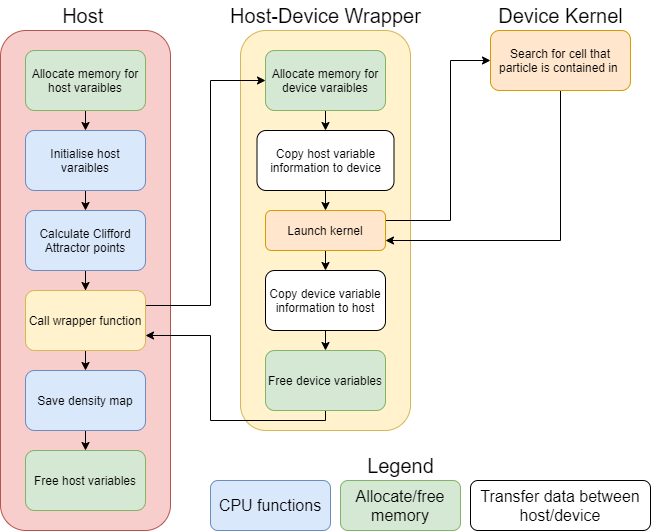

The diagram above was exported from draw.io. Its source (the exported page's mxGraphModel, read from the mxfile embedded in the PNG):
<mxGraphModel dx="1422" dy="762" grid="1" gridSize="10" guides="1" tooltips="1" connect="1" arrows="1" fold="1" page="1" pageScale="1" pageWidth="850" pageHeight="1100" math="0" shadow="0">
  <root>
    <mxCell id="0" />
    <mxCell id="1" parent="0" />
    <mxCell id="dEhuD6Q5DxxY-crR4hiv-15" value="" style="rounded=1;whiteSpace=wrap;html=1;fillColor=#fff2cc;strokeColor=#d6b656;" vertex="1" parent="1">
      <mxGeometry x="350" y="50" width="170" height="400" as="geometry" />
    </mxCell>
    <mxCell id="dEhuD6Q5DxxY-crR4hiv-5" value="" style="rounded=1;whiteSpace=wrap;html=1;fillColor=#f8cecc;strokeColor=#b85450;" vertex="1" parent="1">
      <mxGeometry x="110" y="50" width="170" height="500" as="geometry" />
    </mxCell>
    <mxCell id="dEhuD6Q5DxxY-crR4hiv-29" style="edgeStyle=orthogonalEdgeStyle;rounded=0;orthogonalLoop=1;jettySize=auto;html=1;exitX=0.5;exitY=1;exitDx=0;exitDy=0;entryX=0.5;entryY=0;entryDx=0;entryDy=0;fontSize=20;" edge="1" parent="1" source="dEhuD6Q5DxxY-crR4hiv-1" target="dEhuD6Q5DxxY-crR4hiv-2">
      <mxGeometry relative="1" as="geometry" />
    </mxCell>
    <mxCell id="dEhuD6Q5DxxY-crR4hiv-1" value="Allocate memory for host varaibles" style="rounded=1;whiteSpace=wrap;html=1;fillColor=#d5e8d4;strokeColor=#82b366;" vertex="1" parent="1">
      <mxGeometry x="135" y="70" width="120" height="60" as="geometry" />
    </mxCell>
    <mxCell id="dEhuD6Q5DxxY-crR4hiv-30" style="edgeStyle=orthogonalEdgeStyle;rounded=0;orthogonalLoop=1;jettySize=auto;html=1;exitX=0.5;exitY=1;exitDx=0;exitDy=0;entryX=0.5;entryY=0;entryDx=0;entryDy=0;fontSize=20;" edge="1" parent="1" source="dEhuD6Q5DxxY-crR4hiv-2" target="dEhuD6Q5DxxY-crR4hiv-3">
      <mxGeometry relative="1" as="geometry" />
    </mxCell>
    <mxCell id="dEhuD6Q5DxxY-crR4hiv-2" value="Initialise host varaibles" style="rounded=1;whiteSpace=wrap;html=1;fillColor=#dae8fc;strokeColor=#6c8ebf;" vertex="1" parent="1">
      <mxGeometry x="135" y="150" width="120" height="60" as="geometry" />
    </mxCell>
    <mxCell id="dEhuD6Q5DxxY-crR4hiv-31" style="edgeStyle=orthogonalEdgeStyle;rounded=0;orthogonalLoop=1;jettySize=auto;html=1;exitX=0.5;exitY=1;exitDx=0;exitDy=0;fontSize=20;" edge="1" parent="1" source="dEhuD6Q5DxxY-crR4hiv-3" target="dEhuD6Q5DxxY-crR4hiv-4">
      <mxGeometry relative="1" as="geometry" />
    </mxCell>
    <mxCell id="dEhuD6Q5DxxY-crR4hiv-3" value="Calculate Clifford Attractor points" style="rounded=1;whiteSpace=wrap;html=1;fillColor=#dae8fc;strokeColor=#6c8ebf;" vertex="1" parent="1">
      <mxGeometry x="135" y="230" width="120" height="60" as="geometry" />
    </mxCell>
    <mxCell id="dEhuD6Q5DxxY-crR4hiv-25" style="edgeStyle=orthogonalEdgeStyle;rounded=0;orthogonalLoop=1;jettySize=auto;html=1;exitX=1;exitY=0.25;exitDx=0;exitDy=0;entryX=0;entryY=0.5;entryDx=0;entryDy=0;fontSize=20;" edge="1" parent="1" source="dEhuD6Q5DxxY-crR4hiv-4" target="dEhuD6Q5DxxY-crR4hiv-8">
      <mxGeometry relative="1" as="geometry">
        <Array as="points">
          <mxPoint x="320" y="325" />
          <mxPoint x="320" y="100" />
        </Array>
      </mxGeometry>
    </mxCell>
    <mxCell id="dEhuD6Q5DxxY-crR4hiv-36" style="edgeStyle=orthogonalEdgeStyle;rounded=0;orthogonalLoop=1;jettySize=auto;html=1;exitX=0.5;exitY=1;exitDx=0;exitDy=0;entryX=0.5;entryY=0;entryDx=0;entryDy=0;fontSize=20;" edge="1" parent="1" source="dEhuD6Q5DxxY-crR4hiv-4" target="dEhuD6Q5DxxY-crR4hiv-13">
      <mxGeometry relative="1" as="geometry" />
    </mxCell>
    <mxCell id="dEhuD6Q5DxxY-crR4hiv-4" value="Call wrapper function" style="rounded=1;whiteSpace=wrap;html=1;fillColor=#fff2cc;strokeColor=#d6b656;" vertex="1" parent="1">
      <mxGeometry x="135" y="310" width="120" height="60" as="geometry" />
    </mxCell>
    <mxCell id="dEhuD6Q5DxxY-crR4hiv-32" style="edgeStyle=orthogonalEdgeStyle;rounded=0;orthogonalLoop=1;jettySize=auto;html=1;exitX=0.5;exitY=1;exitDx=0;exitDy=0;entryX=0.5;entryY=0;entryDx=0;entryDy=0;fontSize=20;" edge="1" parent="1" source="dEhuD6Q5DxxY-crR4hiv-8" target="dEhuD6Q5DxxY-crR4hiv-9">
      <mxGeometry relative="1" as="geometry" />
    </mxCell>
    <mxCell id="dEhuD6Q5DxxY-crR4hiv-8" value="Allocate memory for device varaibles" style="rounded=1;whiteSpace=wrap;html=1;fillColor=#d5e8d4;strokeColor=#82b366;" vertex="1" parent="1">
      <mxGeometry x="375" y="70" width="120" height="60" as="geometry" />
    </mxCell>
    <mxCell id="dEhuD6Q5DxxY-crR4hiv-33" style="edgeStyle=orthogonalEdgeStyle;rounded=0;orthogonalLoop=1;jettySize=auto;html=1;exitX=0.5;exitY=1;exitDx=0;exitDy=0;entryX=0.5;entryY=0;entryDx=0;entryDy=0;fontSize=20;" edge="1" parent="1" source="dEhuD6Q5DxxY-crR4hiv-9" target="dEhuD6Q5DxxY-crR4hiv-10">
      <mxGeometry relative="1" as="geometry" />
    </mxCell>
    <mxCell id="dEhuD6Q5DxxY-crR4hiv-9" value="Copy host variable information to device" style="rounded=1;whiteSpace=wrap;html=1;" vertex="1" parent="1">
      <mxGeometry x="366.5" y="150" width="137" height="60" as="geometry" />
    </mxCell>
    <mxCell id="dEhuD6Q5DxxY-crR4hiv-26" style="edgeStyle=orthogonalEdgeStyle;rounded=0;orthogonalLoop=1;jettySize=auto;html=1;exitX=1;exitY=0.25;exitDx=0;exitDy=0;entryX=0;entryY=0.5;entryDx=0;entryDy=0;fontSize=20;" edge="1" parent="1" source="dEhuD6Q5DxxY-crR4hiv-10" target="dEhuD6Q5DxxY-crR4hiv-16">
      <mxGeometry relative="1" as="geometry">
        <Array as="points">
          <mxPoint x="560" y="240" />
          <mxPoint x="560" y="80" />
        </Array>
      </mxGeometry>
    </mxCell>
    <mxCell id="dEhuD6Q5DxxY-crR4hiv-34" style="edgeStyle=orthogonalEdgeStyle;rounded=0;orthogonalLoop=1;jettySize=auto;html=1;exitX=0.5;exitY=1;exitDx=0;exitDy=0;entryX=0.5;entryY=0;entryDx=0;entryDy=0;fontSize=20;" edge="1" parent="1" source="dEhuD6Q5DxxY-crR4hiv-10" target="dEhuD6Q5DxxY-crR4hiv-11">
      <mxGeometry relative="1" as="geometry" />
    </mxCell>
    <mxCell id="dEhuD6Q5DxxY-crR4hiv-10" value="Launch kernel" style="rounded=1;whiteSpace=wrap;html=1;fillColor=#ffe6cc;strokeColor=#d79b00;" vertex="1" parent="1">
      <mxGeometry x="375" y="230" width="120" height="40" as="geometry" />
    </mxCell>
    <mxCell id="dEhuD6Q5DxxY-crR4hiv-35" style="edgeStyle=orthogonalEdgeStyle;rounded=0;orthogonalLoop=1;jettySize=auto;html=1;exitX=0.5;exitY=1;exitDx=0;exitDy=0;entryX=0.5;entryY=0;entryDx=0;entryDy=0;fontSize=20;" edge="1" parent="1" source="dEhuD6Q5DxxY-crR4hiv-11" target="dEhuD6Q5DxxY-crR4hiv-12">
      <mxGeometry relative="1" as="geometry" />
    </mxCell>
    <mxCell id="dEhuD6Q5DxxY-crR4hiv-11" value="Copy device variable information to host" style="rounded=1;whiteSpace=wrap;html=1;" vertex="1" parent="1">
      <mxGeometry x="375" y="290" width="120" height="60" as="geometry" />
    </mxCell>
    <mxCell id="dEhuD6Q5DxxY-crR4hiv-28" style="edgeStyle=orthogonalEdgeStyle;rounded=0;orthogonalLoop=1;jettySize=auto;html=1;exitX=0.5;exitY=1;exitDx=0;exitDy=0;entryX=1;entryY=0.75;entryDx=0;entryDy=0;fontSize=20;" edge="1" parent="1" source="dEhuD6Q5DxxY-crR4hiv-12" target="dEhuD6Q5DxxY-crR4hiv-4">
      <mxGeometry relative="1" as="geometry">
        <Array as="points">
          <mxPoint x="435" y="440" />
          <mxPoint x="320" y="440" />
          <mxPoint x="320" y="355" />
        </Array>
      </mxGeometry>
    </mxCell>
    <mxCell id="dEhuD6Q5DxxY-crR4hiv-12" value="Free device variables" style="rounded=1;whiteSpace=wrap;html=1;fillColor=#d5e8d4;strokeColor=#82b366;" vertex="1" parent="1">
      <mxGeometry x="375" y="370" width="120" height="60" as="geometry" />
    </mxCell>
    <mxCell id="dEhuD6Q5DxxY-crR4hiv-37" style="edgeStyle=orthogonalEdgeStyle;rounded=0;orthogonalLoop=1;jettySize=auto;html=1;exitX=0.5;exitY=1;exitDx=0;exitDy=0;entryX=0.5;entryY=0;entryDx=0;entryDy=0;fontSize=20;" edge="1" parent="1" source="dEhuD6Q5DxxY-crR4hiv-13" target="dEhuD6Q5DxxY-crR4hiv-14">
      <mxGeometry relative="1" as="geometry" />
    </mxCell>
    <mxCell id="dEhuD6Q5DxxY-crR4hiv-13" value="Save density map" style="rounded=1;whiteSpace=wrap;html=1;fillColor=#dae8fc;strokeColor=#6c8ebf;" vertex="1" parent="1">
      <mxGeometry x="135" y="390" width="120" height="60" as="geometry" />
    </mxCell>
    <mxCell id="dEhuD6Q5DxxY-crR4hiv-14" value="Free host variables" style="rounded=1;whiteSpace=wrap;html=1;fillColor=#d5e8d4;strokeColor=#82b366;" vertex="1" parent="1">
      <mxGeometry x="135" y="470" width="120" height="60" as="geometry" />
    </mxCell>
    <mxCell id="dEhuD6Q5DxxY-crR4hiv-27" style="edgeStyle=orthogonalEdgeStyle;rounded=0;orthogonalLoop=1;jettySize=auto;html=1;exitX=0.5;exitY=1;exitDx=0;exitDy=0;entryX=1;entryY=0.75;entryDx=0;entryDy=0;fontSize=20;" edge="1" parent="1" source="dEhuD6Q5DxxY-crR4hiv-16" target="dEhuD6Q5DxxY-crR4hiv-10">
      <mxGeometry relative="1" as="geometry" />
    </mxCell>
    <mxCell id="dEhuD6Q5DxxY-crR4hiv-16" value="Search for cell that particle is contained in&amp;nbsp;" style="rounded=1;whiteSpace=wrap;html=1;fillColor=#ffe6cc;strokeColor=#d79b00;" vertex="1" parent="1">
      <mxGeometry x="600" y="50" width="140" height="60" as="geometry" />
    </mxCell>
    <mxCell id="dEhuD6Q5DxxY-crR4hiv-17" value="Host&amp;nbsp;" style="text;html=1;align=center;verticalAlign=middle;resizable=0;points=[];autosize=1;fontSize=20;" vertex="1" parent="1">
      <mxGeometry x="165" y="20" width="60" height="30" as="geometry" />
    </mxCell>
    <mxCell id="dEhuD6Q5DxxY-crR4hiv-19" value="Device Kernel" style="text;html=1;align=center;verticalAlign=middle;resizable=0;points=[];autosize=1;fontSize=20;" vertex="1" parent="1">
      <mxGeometry x="600" y="20" width="140" height="30" as="geometry" />
    </mxCell>
    <mxCell id="dEhuD6Q5DxxY-crR4hiv-20" value="Host-Device Wrapper" style="text;html=1;align=center;verticalAlign=middle;resizable=0;points=[];autosize=1;fontSize=20;" vertex="1" parent="1">
      <mxGeometry x="330" y="20" width="210" height="30" as="geometry" />
    </mxCell>
    <mxCell id="dEhuD6Q5DxxY-crR4hiv-38" value="CPU functions" style="rounded=1;whiteSpace=wrap;html=1;fontSize=16;fillColor=#dae8fc;strokeColor=#6c8ebf;" vertex="1" parent="1">
      <mxGeometry x="320" y="500" width="120" height="50" as="geometry" />
    </mxCell>
    <mxCell id="dEhuD6Q5DxxY-crR4hiv-39" value="Allocate/free memory" style="rounded=1;whiteSpace=wrap;html=1;fontSize=16;fillColor=#d5e8d4;strokeColor=#82b366;" vertex="1" parent="1">
      <mxGeometry x="450" y="500" width="120" height="50" as="geometry" />
    </mxCell>
    <mxCell id="dEhuD6Q5DxxY-crR4hiv-40" value="Transfer data between host/device" style="rounded=1;whiteSpace=wrap;html=1;fontSize=16;" vertex="1" parent="1">
      <mxGeometry x="580" y="500" width="180" height="50" as="geometry" />
    </mxCell>
    <mxCell id="dEhuD6Q5DxxY-crR4hiv-41" value="Legend" style="text;html=1;align=center;verticalAlign=middle;resizable=0;points=[];autosize=1;fontSize=20;" vertex="1" parent="1">
      <mxGeometry x="470" y="470" width="80" height="30" as="geometry" />
    </mxCell>
  </root>
</mxGraphModel>